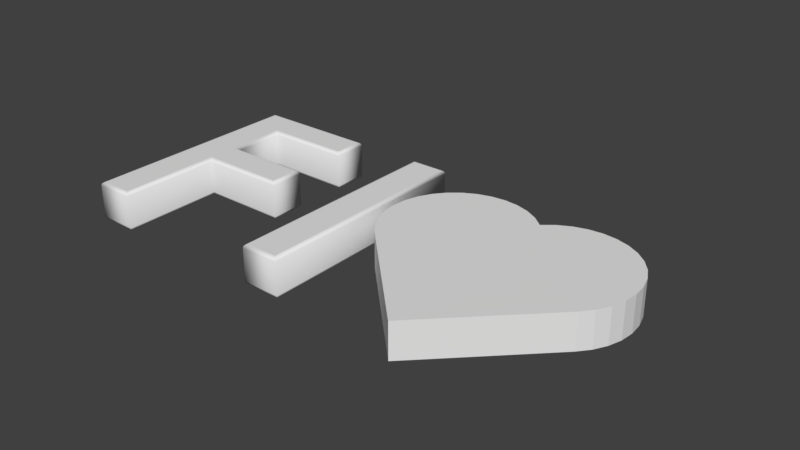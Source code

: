 # Source: heart.blend  (saved by Blender 2.79.0; exported with 4.5.12 LTS)
import bpy
from mathutils import Matrix  # noqa: F401  (used for matrix-valued properties, if any)

bpy.ops.wm.read_factory_settings(use_empty=True)
scene = bpy.context.scene
scene.name = 'Scene'

# ---- collections
col_collection_1 = bpy.data.collections.new('Collection 1'); scene.collection.children.link(col_collection_1)

# ---- world
world_world = bpy.data.worlds.new('World'); scene.world = world_world
world_world.color = (0.05088, 0.05088, 0.05088)
world_world.use_sun_shadow = False
world_world.sun_shadow_jitter_overblur = 0.0
world_world.cycles.sampling_method = 'MANUAL'

# ---- meshes
me_cube_001 = bpy.data.meshes.new('Cube.001')
me_cube_001.from_pydata([(-1.0, -1.0, -1.0), (-1.0, -1.0, 1.0), (-1.0, 1.0, -1.0), (-1.0, 1.0, 1.0), (1.0, -1.0, -1.0), (1.0, -1.0, 1.0), (1.0, 1.0, -1.0), (1.0, 1.0, 1.0), (-1.0, -1.0, -1.0), (-1.0, -1.0, 1.0), (-1.195, -0.9808, -1.0), (-1.195, -0.9808, 1.0), (-1.383, -0.9239, -1.0), (-1.383, -0.9239, 1.0), (-1.556, -0.8315, -1.0), (-1.556, -0.8315, 1.0), (-1.707, -0.7071, -1.0), (-1.707, -0.7071, 1.0), (-1.831, -0.5556, -1.0), (-1.831, -0.5556, 1.0), (-1.924, -0.3827, -1.0), (-1.924, -0.3827, 1.0), (-1.981, -0.1951, -1.0), (-1.981, -0.1951, 1.0), (-2.0, 6.258e-07, -1.0), (-2.0, 6.258e-07, 1.0), (-1.981, 0.1951, -1.0), (-1.981, 0.1951, 1.0), (-1.924, 0.3827, -1.0), (-1.924, 0.3827, 1.0), (-1.831, 0.5556, -1.0), (-1.831, 0.5556, 1.0), (-1.707, 0.7071, -1.0), (-1.707, 0.7071, 1.0), (-1.556, 0.8315, -1.0), (-1.556, 0.8315, 1.0), (-1.383, 0.9239, -1.0), (-1.383, 0.9239, 1.0), (-1.195, 0.9808, -1.0), (-1.195, 0.9808, 1.0), (-1.0, 1.0, -1.0), (-1.0, 1.0, 1.0), (1.0, -1.0, -1.0), (1.0, -1.0, 1.0), (0.9808, -1.195, -1.0), (0.9808, -1.195, 1.0), (0.9239, -1.383, -1.0), (0.9239, -1.383, 1.0), (0.8315, -1.556, -1.0), (0.8315, -1.556, 1.0), (0.7071, -1.707, -1.0), (0.7071, -1.707, 1.0), (0.5556, -1.831, -1.0), (0.5556, -1.831, 1.0), (0.3827, -1.924, -1.0), (0.3827, -1.924, 1.0), (0.1951, -1.981, -1.0), (0.1951, -1.981, 1.0), (0.0, -2.0, -1.0), (0.0, -2.0, 1.0), (-0.1951, -1.981, -1.0), (-0.1951, -1.981, 1.0), (-0.3827, -1.924, -1.0), (-0.3827, -1.924, 1.0), (-0.5556, -1.831, -1.0), (-0.5556, -1.831, 1.0), (-0.7071, -1.707, -1.0), (-0.7071, -1.707, 1.0), (-0.8315, -1.556, -1.0), (-0.8315, -1.556, 1.0), (-0.9239, -1.383, -1.0), (-0.9239, -1.383, 1.0), (-0.9808, -1.195, -1.0), (-0.9808, -1.195, 1.0), (-1.0, -1.0, -1.0), (-1.0, -1.0, 1.0), (1.0, 0.0, 1.0), (1.0, -0.5, 1.0), (1.0, 0.5, 1.0), (1.0, -0.75, 1.0), (1.0, 0.25, 1.0), (1.0, -0.25, 1.0), (1.0, 0.75, 1.0), (1.0, 0.0, -1.0), (1.0, 0.5, -1.0), (1.0, -0.5, -1.0), (1.0, 0.75, -1.0), (1.0, -0.25, -1.0), (1.0, 0.25, -1.0), (1.0, -0.75, -1.0), (0.0, 1.0, 1.0), (0.5, 1.0, 1.0), (-0.5, 1.0, 1.0), (0.75, 1.0, 1.0), (-0.25, 1.0, 1.0), (0.25, 1.0, 1.0), (-0.75, 1.0, 1.0), (0.0, 1.0, -1.0), (-0.5, 1.0, -1.0), (0.5, 1.0, -1.0), (-0.75, 1.0, -1.0), (0.25, 1.0, -1.0), (-0.25, 1.0, -1.0), (0.75, 1.0, -1.0)], [], [(0, 1, 3, 2), (2, 3, 96, 92, 94, 90, 95, 91, 93, 7, 6, 103, 99, 101, 97, 102, 98, 100), (6, 7, 82, 78, 80, 76, 81, 77, 79, 5, 4, 89, 85, 87, 83, 88, 84, 86), (4, 5, 1, 0), (2, 100, 98, 102, 97, 101, 99, 103, 6, 86, 84, 88, 83, 87, 85, 89, 4, 0), (7, 93, 91, 95, 90, 94, 92, 96, 3, 1, 5, 79, 77, 81, 76, 80, 78, 82), (40, 41, 9, 8), (52, 53, 55, 54), (72, 73, 75, 74), (50, 51, 53, 52), (70, 71, 73, 72), (48, 49, 51, 50), (68, 69, 71, 70), (46, 47, 49, 48), (66, 67, 69, 68), (8, 9, 11, 10), (44, 45, 47, 46), (10, 11, 13, 12), (64, 65, 67, 66), (12, 13, 15, 14), (14, 15, 17, 16), (42, 43, 45, 44), (16, 17, 19, 18), (62, 63, 65, 64), (18, 19, 21, 20), (20, 21, 23, 22), (22, 23, 25, 24), (60, 61, 63, 62), (24, 25, 27, 26), (26, 27, 29, 28), (28, 29, 31, 30), (58, 59, 61, 60), (30, 31, 33, 32), (32, 33, 35, 34), (34, 35, 37, 36), (56, 57, 59, 58), (36, 37, 39, 38), (38, 39, 41, 40), (54, 55, 57, 56), (9, 41, 39, 37, 35, 33, 31, 29, 27, 25, 23, 21, 19, 17, 15, 13, 11), (54, 56, 58, 60, 62, 64, 66, 68, 70, 72, 74, 42, 44, 46, 48, 50, 52), (43, 75, 73, 71, 69, 67, 65, 63, 61, 59, 57, 55, 53, 51, 49, 47, 45), (40, 8, 10, 12, 14, 16, 18, 20, 22, 24, 26, 28, 30, 32, 34, 36, 38), (43, 42, 74, 75)])
me_cube_001.use_remesh_preserve_volume = False
me_cube_001.use_remesh_preserve_attributes = False
me_cube_001.use_mirror_vertex_groups = False
me_cube_001.update()

# ---- curves / text
txt_text = bpy.data.curves.new('Text', 'FONT')
txt_text.dimensions = '2D'
txt_text.body = 'F1'
txt_text.use_path_clamp = True
txt_text.bevel_resolution = 2
txt_text.extrude = 0.05
txt_text.bevel_depth = 0.01

# ---- objects
ob_text = bpy.data.objects.new('Text', txt_text)
ob_cube = bpy.data.objects.new('Cube', me_cube_001)

# ---- transforms, parenting, visibility, modifiers, constraints
ob_text.location = (-3.335, -1.204, 0.0)
ob_text.scale = (4.5, 4.5, 4.5)
ob_text.lineart.crease_threshold = 0.0
ob_cube.location = (2.0, 0.0, 0.0)
ob_cube.rotation_euler = (0.0, 0.0, -2.356)
ob_cube.scale = (1.0, 1.0, 0.25)
ob_cube.lineart.crease_threshold = 0.0

# ---- collection membership
col_collection_1.objects.link(ob_text)
col_collection_1.objects.link(ob_cube)

# ---- scene / render settings (as saved in the file)
scene.frame_start = 1; scene.frame_end = 250; scene.frame_set(1)
scene.render.engine = 'BLENDER_EEVEE_NEXT'
scene.render.resolution_percentage = 50
scene.render.dither_intensity = 0.0
scene.cycles.use_denoising = False
scene.cycles.samples = 128
scene.cycles.sampling_pattern = 'TABULATED_SOBOL'
scene.cycles.use_adaptive_sampling = False
scene.cycles.use_light_tree = False
scene.cycles.blur_glossy = 0.0
scene.cycles.sample_clamp_indirect = 0.0
scene.view_settings.view_transform = 'Standard'
bpy.context.view_layer.update()

# ---- added for rendering (the .blend has no active camera and no usable light): camera, sun
cam_auto = bpy.data.cameras.new('AutoCamera')
cam_auto.lens = 50.0
cam_auto.sensor_width = 36.0
cam_auto.clip_end = 1000.0
ob_auto_camera = bpy.data.objects.new('AutoCamera', cam_auto)
scene.collection.objects.link(ob_auto_camera)
ob_auto_camera.location = (8.34408, -8.83417, 6.36085)
ob_auto_camera.rotation_euler = (1.09748, -7.21219e-08, 0.694738)
scene.camera = ob_auto_camera
light_auto_sun = bpy.data.lights.new('AutoSun', 'SUN')
light_auto_sun.energy = 3.0
light_auto_sun.angle = 0.0523599
ob_auto_sun = bpy.data.objects.new('AutoSun', light_auto_sun)
scene.collection.objects.link(ob_auto_sun)
ob_auto_sun.rotation_euler = (0.872665, 0.174533, 0.523599)
bpy.context.view_layer.update()
